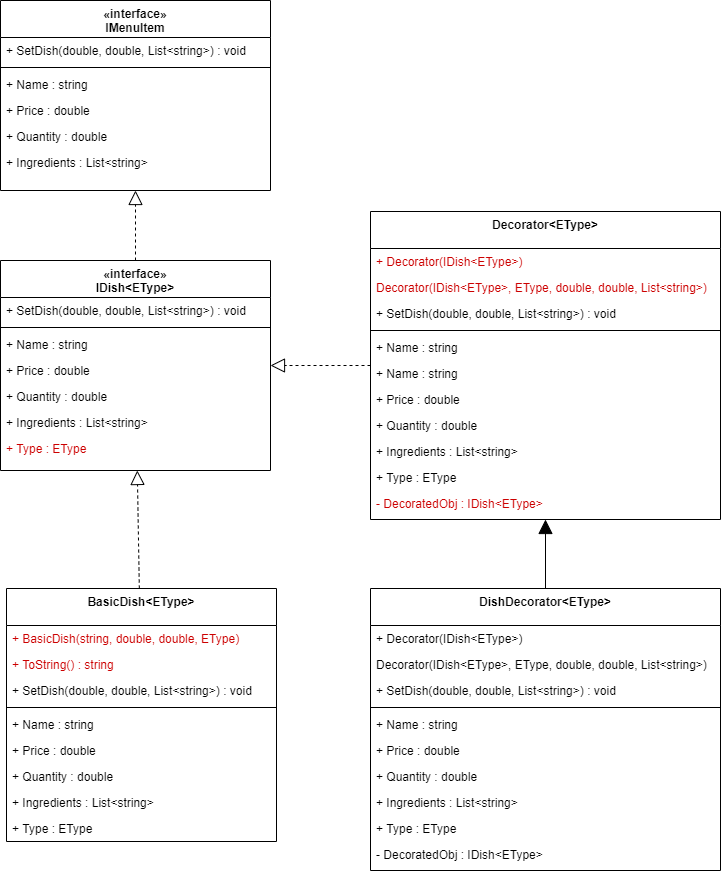

The diagram above was exported from draw.io. Its source (the exported page's mxGraphModel, read from the mxfile embedded in the PNG):
<mxGraphModel dx="998" dy="580" grid="1" gridSize="10" guides="1" tooltips="1" connect="1" arrows="1" fold="1" page="1" pageScale="1" pageWidth="827" pageHeight="1169" math="0" shadow="0">
  <root>
    <mxCell id="WIyWlLk6GJQsqaUBKTNV-0" />
    <mxCell id="WIyWlLk6GJQsqaUBKTNV-1" parent="WIyWlLk6GJQsqaUBKTNV-0" />
    <mxCell id="hcxhujS3Mi6u_HmcaEYY-6" value="" style="endArrow=block;dashed=1;endFill=0;endSize=12;html=1;" parent="WIyWlLk6GJQsqaUBKTNV-1" source="hcxhujS3Mi6u_HmcaEYY-31" target="hcxhujS3Mi6u_HmcaEYY-0" edge="1">
      <mxGeometry width="160" relative="1" as="geometry">
        <mxPoint x="189" y="443" as="sourcePoint" />
        <mxPoint x="129" y="473" as="targetPoint" />
      </mxGeometry>
    </mxCell>
    <mxCell id="hcxhujS3Mi6u_HmcaEYY-30" value="" style="endArrow=block;dashed=1;endFill=0;endSize=12;html=1;" parent="WIyWlLk6GJQsqaUBKTNV-1" source="hcxhujS3Mi6u_HmcaEYY-39" target="hcxhujS3Mi6u_HmcaEYY-31" edge="1">
      <mxGeometry width="160" relative="1" as="geometry">
        <mxPoint x="189" y="713" as="sourcePoint" />
        <mxPoint x="189" y="523" as="targetPoint" />
      </mxGeometry>
    </mxCell>
    <mxCell id="hcxhujS3Mi6u_HmcaEYY-65" value="" style="endArrow=block;dashed=1;endFill=0;endSize=12;html=1;" parent="WIyWlLk6GJQsqaUBKTNV-1" source="hcxhujS3Mi6u_HmcaEYY-57" target="hcxhujS3Mi6u_HmcaEYY-31" edge="1">
      <mxGeometry width="160" relative="1" as="geometry">
        <mxPoint x="199" y="733" as="sourcePoint" />
        <mxPoint x="199" y="673" as="targetPoint" />
      </mxGeometry>
    </mxCell>
    <mxCell id="hcxhujS3Mi6u_HmcaEYY-0" value="«interface»&#10;IMenuItem" style="swimlane;fontStyle=1;align=center;verticalAlign=top;childLayout=stackLayout;horizontal=1;startSize=37;horizontalStack=0;resizeParent=1;resizeLast=0;collapsible=1;marginBottom=0;rounded=0;shadow=0;strokeWidth=1;" parent="WIyWlLk6GJQsqaUBKTNV-1" vertex="1">
      <mxGeometry x="54" y="193" width="270" height="190" as="geometry">
        <mxRectangle x="230" y="140" width="160" height="26" as="alternateBounds" />
      </mxGeometry>
    </mxCell>
    <mxCell id="hcxhujS3Mi6u_HmcaEYY-1" value="+ SetDish(double, double, List&lt;string&gt;) : void" style="text;align=left;verticalAlign=top;spacingLeft=4;spacingRight=4;overflow=hidden;rotatable=0;points=[[0,0.5],[1,0.5]];portConstraint=eastwest;" parent="hcxhujS3Mi6u_HmcaEYY-0" vertex="1">
      <mxGeometry y="37" width="270" height="26" as="geometry" />
    </mxCell>
    <mxCell id="hcxhujS3Mi6u_HmcaEYY-4" value="" style="line;html=1;strokeWidth=1;align=left;verticalAlign=middle;spacingTop=-1;spacingLeft=3;spacingRight=3;rotatable=0;labelPosition=right;points=[];portConstraint=eastwest;" parent="hcxhujS3Mi6u_HmcaEYY-0" vertex="1">
      <mxGeometry y="63" width="270" height="8" as="geometry" />
    </mxCell>
    <mxCell id="hcxhujS3Mi6u_HmcaEYY-5" value="+ Name : string" style="text;align=left;verticalAlign=top;spacingLeft=4;spacingRight=4;overflow=hidden;rotatable=0;points=[[0,0.5],[1,0.5]];portConstraint=eastwest;" parent="hcxhujS3Mi6u_HmcaEYY-0" vertex="1">
      <mxGeometry y="71" width="270" height="26" as="geometry" />
    </mxCell>
    <mxCell id="hcxhujS3Mi6u_HmcaEYY-16" value="+ Price : double" style="text;align=left;verticalAlign=top;spacingLeft=4;spacingRight=4;overflow=hidden;rotatable=0;points=[[0,0.5],[1,0.5]];portConstraint=eastwest;" parent="hcxhujS3Mi6u_HmcaEYY-0" vertex="1">
      <mxGeometry y="97" width="270" height="26" as="geometry" />
    </mxCell>
    <mxCell id="hcxhujS3Mi6u_HmcaEYY-18" value="+ Quantity : double" style="text;align=left;verticalAlign=top;spacingLeft=4;spacingRight=4;overflow=hidden;rotatable=0;points=[[0,0.5],[1,0.5]];portConstraint=eastwest;" parent="hcxhujS3Mi6u_HmcaEYY-0" vertex="1">
      <mxGeometry y="123" width="270" height="26" as="geometry" />
    </mxCell>
    <mxCell id="hcxhujS3Mi6u_HmcaEYY-17" value="+ Ingredients : List&lt;string&gt;" style="text;align=left;verticalAlign=top;spacingLeft=4;spacingRight=4;overflow=hidden;rotatable=0;points=[[0,0.5],[1,0.5]];portConstraint=eastwest;" parent="hcxhujS3Mi6u_HmcaEYY-0" vertex="1">
      <mxGeometry y="149" width="270" height="26" as="geometry" />
    </mxCell>
    <mxCell id="hcxhujS3Mi6u_HmcaEYY-31" value="«interface»&#10;IDish&lt;EType&gt;" style="swimlane;fontStyle=1;align=center;verticalAlign=top;childLayout=stackLayout;horizontal=1;startSize=37;horizontalStack=0;resizeParent=1;resizeLast=0;collapsible=1;marginBottom=0;rounded=0;shadow=0;strokeWidth=1;" parent="WIyWlLk6GJQsqaUBKTNV-1" vertex="1">
      <mxGeometry x="54" y="453" width="270" height="210" as="geometry">
        <mxRectangle x="230" y="140" width="160" height="26" as="alternateBounds" />
      </mxGeometry>
    </mxCell>
    <mxCell id="hcxhujS3Mi6u_HmcaEYY-32" value="+ SetDish(double, double, List&lt;string&gt;) : void" style="text;align=left;verticalAlign=top;spacingLeft=4;spacingRight=4;overflow=hidden;rotatable=0;points=[[0,0.5],[1,0.5]];portConstraint=eastwest;" parent="hcxhujS3Mi6u_HmcaEYY-31" vertex="1">
      <mxGeometry y="37" width="270" height="26" as="geometry" />
    </mxCell>
    <mxCell id="hcxhujS3Mi6u_HmcaEYY-33" value="" style="line;html=1;strokeWidth=1;align=left;verticalAlign=middle;spacingTop=-1;spacingLeft=3;spacingRight=3;rotatable=0;labelPosition=right;points=[];portConstraint=eastwest;" parent="hcxhujS3Mi6u_HmcaEYY-31" vertex="1">
      <mxGeometry y="63" width="270" height="8" as="geometry" />
    </mxCell>
    <mxCell id="hcxhujS3Mi6u_HmcaEYY-34" value="+ Name : string" style="text;align=left;verticalAlign=top;spacingLeft=4;spacingRight=4;overflow=hidden;rotatable=0;points=[[0,0.5],[1,0.5]];portConstraint=eastwest;" parent="hcxhujS3Mi6u_HmcaEYY-31" vertex="1">
      <mxGeometry y="71" width="270" height="26" as="geometry" />
    </mxCell>
    <mxCell id="hcxhujS3Mi6u_HmcaEYY-35" value="+ Price : double" style="text;align=left;verticalAlign=top;spacingLeft=4;spacingRight=4;overflow=hidden;rotatable=0;points=[[0,0.5],[1,0.5]];portConstraint=eastwest;" parent="hcxhujS3Mi6u_HmcaEYY-31" vertex="1">
      <mxGeometry y="97" width="270" height="26" as="geometry" />
    </mxCell>
    <mxCell id="hcxhujS3Mi6u_HmcaEYY-36" value="+ Quantity : double" style="text;align=left;verticalAlign=top;spacingLeft=4;spacingRight=4;overflow=hidden;rotatable=0;points=[[0,0.5],[1,0.5]];portConstraint=eastwest;" parent="hcxhujS3Mi6u_HmcaEYY-31" vertex="1">
      <mxGeometry y="123" width="270" height="26" as="geometry" />
    </mxCell>
    <mxCell id="hcxhujS3Mi6u_HmcaEYY-38" value="+ Ingredients : List&lt;string&gt;" style="text;align=left;verticalAlign=top;spacingLeft=4;spacingRight=4;overflow=hidden;rotatable=0;points=[[0,0.5],[1,0.5]];portConstraint=eastwest;" parent="hcxhujS3Mi6u_HmcaEYY-31" vertex="1">
      <mxGeometry y="149" width="270" height="26" as="geometry" />
    </mxCell>
    <mxCell id="hcxhujS3Mi6u_HmcaEYY-37" value="+ Type : EType" style="text;align=left;verticalAlign=top;spacingLeft=4;spacingRight=4;overflow=hidden;rotatable=0;points=[[0,0.5],[1,0.5]];portConstraint=eastwest;fontColor=#CC0000;" parent="hcxhujS3Mi6u_HmcaEYY-31" vertex="1">
      <mxGeometry y="175" width="270" height="26" as="geometry" />
    </mxCell>
    <mxCell id="hcxhujS3Mi6u_HmcaEYY-84" value="" style="endArrow=block;endFill=1;endSize=12;html=1;" parent="WIyWlLk6GJQsqaUBKTNV-1" source="hcxhujS3Mi6u_HmcaEYY-71" target="hcxhujS3Mi6u_HmcaEYY-57" edge="1">
      <mxGeometry width="160" relative="1" as="geometry">
        <mxPoint x="589.9999999999998" y="783.1712195121952" as="sourcePoint" />
        <mxPoint x="490.0000000000002" y="780.000487804878" as="targetPoint" />
      </mxGeometry>
    </mxCell>
    <mxCell id="hcxhujS3Mi6u_HmcaEYY-57" value="Decorator&lt;EType&gt;" style="swimlane;fontStyle=1;align=center;verticalAlign=top;childLayout=stackLayout;horizontal=1;startSize=37;horizontalStack=0;resizeParent=1;resizeLast=0;collapsible=1;marginBottom=0;rounded=0;shadow=0;strokeWidth=1;" parent="WIyWlLk6GJQsqaUBKTNV-1" vertex="1">
      <mxGeometry x="424" y="404" width="350" height="308" as="geometry">
        <mxRectangle x="230" y="140" width="160" height="26" as="alternateBounds" />
      </mxGeometry>
    </mxCell>
    <mxCell id="hcxhujS3Mi6u_HmcaEYY-69" value="+ Decorator(IDish&lt;EType&gt;)" style="text;align=left;verticalAlign=top;spacingLeft=4;spacingRight=4;overflow=hidden;rotatable=0;points=[[0,0.5],[1,0.5]];portConstraint=eastwest;fontColor=#CC0000;" parent="hcxhujS3Mi6u_HmcaEYY-57" vertex="1">
      <mxGeometry y="37" width="350" height="26" as="geometry" />
    </mxCell>
    <mxCell id="hcxhujS3Mi6u_HmcaEYY-70" value="Decorator(IDish&lt;EType&gt;, EType, double, double, List&lt;string&gt;)" style="text;align=left;verticalAlign=top;spacingLeft=4;spacingRight=4;overflow=hidden;rotatable=0;points=[[0,0.5],[1,0.5]];portConstraint=eastwest;fontColor=#CC0000;" parent="hcxhujS3Mi6u_HmcaEYY-57" vertex="1">
      <mxGeometry y="63" width="350" height="26" as="geometry" />
    </mxCell>
    <mxCell id="hcxhujS3Mi6u_HmcaEYY-58" value="+ SetDish(double, double, List&lt;string&gt;) : void" style="text;align=left;verticalAlign=top;spacingLeft=4;spacingRight=4;overflow=hidden;rotatable=0;points=[[0,0.5],[1,0.5]];portConstraint=eastwest;" parent="hcxhujS3Mi6u_HmcaEYY-57" vertex="1">
      <mxGeometry y="89" width="350" height="26" as="geometry" />
    </mxCell>
    <mxCell id="hcxhujS3Mi6u_HmcaEYY-59" value="" style="line;html=1;strokeWidth=1;align=left;verticalAlign=middle;spacingTop=-1;spacingLeft=3;spacingRight=3;rotatable=0;labelPosition=right;points=[];portConstraint=eastwest;" parent="hcxhujS3Mi6u_HmcaEYY-57" vertex="1">
      <mxGeometry y="115" width="350" height="8" as="geometry" />
    </mxCell>
    <mxCell id="hcxhujS3Mi6u_HmcaEYY-83" value="+ Name : string" style="text;align=left;verticalAlign=top;spacingLeft=4;spacingRight=4;overflow=hidden;rotatable=0;points=[[0,0.5],[1,0.5]];portConstraint=eastwest;" parent="hcxhujS3Mi6u_HmcaEYY-57" vertex="1">
      <mxGeometry y="123" width="350" height="26" as="geometry" />
    </mxCell>
    <mxCell id="hcxhujS3Mi6u_HmcaEYY-60" value="+ Name : string" style="text;align=left;verticalAlign=top;spacingLeft=4;spacingRight=4;overflow=hidden;rotatable=0;points=[[0,0.5],[1,0.5]];portConstraint=eastwest;" parent="hcxhujS3Mi6u_HmcaEYY-57" vertex="1">
      <mxGeometry y="149" width="350" height="26" as="geometry" />
    </mxCell>
    <mxCell id="hcxhujS3Mi6u_HmcaEYY-61" value="+ Price : double" style="text;align=left;verticalAlign=top;spacingLeft=4;spacingRight=4;overflow=hidden;rotatable=0;points=[[0,0.5],[1,0.5]];portConstraint=eastwest;" parent="hcxhujS3Mi6u_HmcaEYY-57" vertex="1">
      <mxGeometry y="175" width="350" height="26" as="geometry" />
    </mxCell>
    <mxCell id="hcxhujS3Mi6u_HmcaEYY-62" value="+ Quantity : double" style="text;align=left;verticalAlign=top;spacingLeft=4;spacingRight=4;overflow=hidden;rotatable=0;points=[[0,0.5],[1,0.5]];portConstraint=eastwest;" parent="hcxhujS3Mi6u_HmcaEYY-57" vertex="1">
      <mxGeometry y="201" width="350" height="26" as="geometry" />
    </mxCell>
    <mxCell id="hcxhujS3Mi6u_HmcaEYY-63" value="+ Ingredients : List&lt;string&gt;" style="text;align=left;verticalAlign=top;spacingLeft=4;spacingRight=4;overflow=hidden;rotatable=0;points=[[0,0.5],[1,0.5]];portConstraint=eastwest;" parent="hcxhujS3Mi6u_HmcaEYY-57" vertex="1">
      <mxGeometry y="227" width="350" height="26" as="geometry" />
    </mxCell>
    <mxCell id="hcxhujS3Mi6u_HmcaEYY-66" value="+ Type : EType" style="text;align=left;verticalAlign=top;spacingLeft=4;spacingRight=4;overflow=hidden;rotatable=0;points=[[0,0.5],[1,0.5]];portConstraint=eastwest;" parent="hcxhujS3Mi6u_HmcaEYY-57" vertex="1">
      <mxGeometry y="253" width="350" height="26" as="geometry" />
    </mxCell>
    <mxCell id="hcxhujS3Mi6u_HmcaEYY-64" value="- DecoratedObj : IDish&lt;EType&gt;" style="text;align=left;verticalAlign=top;spacingLeft=4;spacingRight=4;overflow=hidden;rotatable=0;points=[[0,0.5],[1,0.5]];portConstraint=eastwest;fontColor=#CC0000;" parent="hcxhujS3Mi6u_HmcaEYY-57" vertex="1">
      <mxGeometry y="279" width="350" height="29" as="geometry" />
    </mxCell>
    <mxCell id="hcxhujS3Mi6u_HmcaEYY-71" value="DishDecorator&lt;EType&gt;" style="swimlane;fontStyle=1;align=center;verticalAlign=top;childLayout=stackLayout;horizontal=1;startSize=37;horizontalStack=0;resizeParent=1;resizeLast=0;collapsible=1;marginBottom=0;rounded=0;shadow=0;strokeWidth=1;" parent="WIyWlLk6GJQsqaUBKTNV-1" vertex="1">
      <mxGeometry x="424" y="781" width="350" height="282" as="geometry">
        <mxRectangle x="230" y="140" width="160" height="26" as="alternateBounds" />
      </mxGeometry>
    </mxCell>
    <mxCell id="hcxhujS3Mi6u_HmcaEYY-72" value="+ Decorator(IDish&lt;EType&gt;)" style="text;align=left;verticalAlign=top;spacingLeft=4;spacingRight=4;overflow=hidden;rotatable=0;points=[[0,0.5],[1,0.5]];portConstraint=eastwest;fontColor=#000000;" parent="hcxhujS3Mi6u_HmcaEYY-71" vertex="1">
      <mxGeometry y="37" width="350" height="26" as="geometry" />
    </mxCell>
    <mxCell id="hcxhujS3Mi6u_HmcaEYY-73" value="Decorator(IDish&lt;EType&gt;, EType, double, double, List&lt;string&gt;)" style="text;align=left;verticalAlign=top;spacingLeft=4;spacingRight=4;overflow=hidden;rotatable=0;points=[[0,0.5],[1,0.5]];portConstraint=eastwest;fontColor=#000000;" parent="hcxhujS3Mi6u_HmcaEYY-71" vertex="1">
      <mxGeometry y="63" width="350" height="26" as="geometry" />
    </mxCell>
    <mxCell id="hcxhujS3Mi6u_HmcaEYY-74" value="+ SetDish(double, double, List&lt;string&gt;) : void" style="text;align=left;verticalAlign=top;spacingLeft=4;spacingRight=4;overflow=hidden;rotatable=0;points=[[0,0.5],[1,0.5]];portConstraint=eastwest;" parent="hcxhujS3Mi6u_HmcaEYY-71" vertex="1">
      <mxGeometry y="89" width="350" height="26" as="geometry" />
    </mxCell>
    <mxCell id="hcxhujS3Mi6u_HmcaEYY-75" value="" style="line;html=1;strokeWidth=1;align=left;verticalAlign=middle;spacingTop=-1;spacingLeft=3;spacingRight=3;rotatable=0;labelPosition=right;points=[];portConstraint=eastwest;" parent="hcxhujS3Mi6u_HmcaEYY-71" vertex="1">
      <mxGeometry y="115" width="350" height="8" as="geometry" />
    </mxCell>
    <mxCell id="hcxhujS3Mi6u_HmcaEYY-76" value="+ Name : string" style="text;align=left;verticalAlign=top;spacingLeft=4;spacingRight=4;overflow=hidden;rotatable=0;points=[[0,0.5],[1,0.5]];portConstraint=eastwest;" parent="hcxhujS3Mi6u_HmcaEYY-71" vertex="1">
      <mxGeometry y="123" width="350" height="26" as="geometry" />
    </mxCell>
    <mxCell id="hcxhujS3Mi6u_HmcaEYY-77" value="+ Price : double" style="text;align=left;verticalAlign=top;spacingLeft=4;spacingRight=4;overflow=hidden;rotatable=0;points=[[0,0.5],[1,0.5]];portConstraint=eastwest;" parent="hcxhujS3Mi6u_HmcaEYY-71" vertex="1">
      <mxGeometry y="149" width="350" height="26" as="geometry" />
    </mxCell>
    <mxCell id="hcxhujS3Mi6u_HmcaEYY-78" value="+ Quantity : double" style="text;align=left;verticalAlign=top;spacingLeft=4;spacingRight=4;overflow=hidden;rotatable=0;points=[[0,0.5],[1,0.5]];portConstraint=eastwest;" parent="hcxhujS3Mi6u_HmcaEYY-71" vertex="1">
      <mxGeometry y="175" width="350" height="26" as="geometry" />
    </mxCell>
    <mxCell id="hcxhujS3Mi6u_HmcaEYY-79" value="+ Ingredients : List&lt;string&gt;" style="text;align=left;verticalAlign=top;spacingLeft=4;spacingRight=4;overflow=hidden;rotatable=0;points=[[0,0.5],[1,0.5]];portConstraint=eastwest;" parent="hcxhujS3Mi6u_HmcaEYY-71" vertex="1">
      <mxGeometry y="201" width="350" height="26" as="geometry" />
    </mxCell>
    <mxCell id="hcxhujS3Mi6u_HmcaEYY-80" value="+ Type : EType" style="text;align=left;verticalAlign=top;spacingLeft=4;spacingRight=4;overflow=hidden;rotatable=0;points=[[0,0.5],[1,0.5]];portConstraint=eastwest;" parent="hcxhujS3Mi6u_HmcaEYY-71" vertex="1">
      <mxGeometry y="227" width="350" height="26" as="geometry" />
    </mxCell>
    <mxCell id="hcxhujS3Mi6u_HmcaEYY-81" value="- DecoratedObj : IDish&lt;EType&gt;" style="text;align=left;verticalAlign=top;spacingLeft=4;spacingRight=4;overflow=hidden;rotatable=0;points=[[0,0.5],[1,0.5]];portConstraint=eastwest;fontColor=#000000;" parent="hcxhujS3Mi6u_HmcaEYY-71" vertex="1">
      <mxGeometry y="253" width="350" height="29" as="geometry" />
    </mxCell>
    <mxCell id="hcxhujS3Mi6u_HmcaEYY-39" value="BasicDish&lt;EType&gt;" style="swimlane;fontStyle=1;align=center;verticalAlign=top;childLayout=stackLayout;horizontal=1;startSize=37;horizontalStack=0;resizeParent=1;resizeLast=0;collapsible=1;marginBottom=0;rounded=0;shadow=0;strokeWidth=1;" parent="WIyWlLk6GJQsqaUBKTNV-1" vertex="1">
      <mxGeometry x="60" y="781" width="270" height="253" as="geometry">
        <mxRectangle x="230" y="140" width="160" height="26" as="alternateBounds" />
      </mxGeometry>
    </mxCell>
    <mxCell id="hcxhujS3Mi6u_HmcaEYY-68" value="+ BasicDish(string, double, double, EType)" style="text;align=left;verticalAlign=top;spacingLeft=4;spacingRight=4;overflow=hidden;rotatable=0;points=[[0,0.5],[1,0.5]];portConstraint=eastwest;fontColor=#CC0000;" parent="hcxhujS3Mi6u_HmcaEYY-39" vertex="1">
      <mxGeometry y="37" width="270" height="26" as="geometry" />
    </mxCell>
    <mxCell id="hcxhujS3Mi6u_HmcaEYY-40" value="+ ToString() : string" style="text;align=left;verticalAlign=top;spacingLeft=4;spacingRight=4;overflow=hidden;rotatable=0;points=[[0,0.5],[1,0.5]];portConstraint=eastwest;fontColor=#CC0000;" parent="hcxhujS3Mi6u_HmcaEYY-39" vertex="1">
      <mxGeometry y="63" width="270" height="26" as="geometry" />
    </mxCell>
    <mxCell id="hcxhujS3Mi6u_HmcaEYY-56" value="+ SetDish(double, double, List&lt;string&gt;) : void" style="text;align=left;verticalAlign=top;spacingLeft=4;spacingRight=4;overflow=hidden;rotatable=0;points=[[0,0.5],[1,0.5]];portConstraint=eastwest;" parent="hcxhujS3Mi6u_HmcaEYY-39" vertex="1">
      <mxGeometry y="89" width="270" height="26" as="geometry" />
    </mxCell>
    <mxCell id="hcxhujS3Mi6u_HmcaEYY-41" value="" style="line;html=1;strokeWidth=1;align=left;verticalAlign=middle;spacingTop=-1;spacingLeft=3;spacingRight=3;rotatable=0;labelPosition=right;points=[];portConstraint=eastwest;" parent="hcxhujS3Mi6u_HmcaEYY-39" vertex="1">
      <mxGeometry y="115" width="270" height="8" as="geometry" />
    </mxCell>
    <mxCell id="hcxhujS3Mi6u_HmcaEYY-42" value="+ Name : string" style="text;align=left;verticalAlign=top;spacingLeft=4;spacingRight=4;overflow=hidden;rotatable=0;points=[[0,0.5],[1,0.5]];portConstraint=eastwest;" parent="hcxhujS3Mi6u_HmcaEYY-39" vertex="1">
      <mxGeometry y="123" width="270" height="26" as="geometry" />
    </mxCell>
    <mxCell id="hcxhujS3Mi6u_HmcaEYY-43" value="+ Price : double" style="text;align=left;verticalAlign=top;spacingLeft=4;spacingRight=4;overflow=hidden;rotatable=0;points=[[0,0.5],[1,0.5]];portConstraint=eastwest;" parent="hcxhujS3Mi6u_HmcaEYY-39" vertex="1">
      <mxGeometry y="149" width="270" height="26" as="geometry" />
    </mxCell>
    <mxCell id="hcxhujS3Mi6u_HmcaEYY-44" value="+ Quantity : double" style="text;align=left;verticalAlign=top;spacingLeft=4;spacingRight=4;overflow=hidden;rotatable=0;points=[[0,0.5],[1,0.5]];portConstraint=eastwest;" parent="hcxhujS3Mi6u_HmcaEYY-39" vertex="1">
      <mxGeometry y="175" width="270" height="26" as="geometry" />
    </mxCell>
    <mxCell id="hcxhujS3Mi6u_HmcaEYY-45" value="+ Ingredients : List&lt;string&gt;" style="text;align=left;verticalAlign=top;spacingLeft=4;spacingRight=4;overflow=hidden;rotatable=0;points=[[0,0.5],[1,0.5]];portConstraint=eastwest;" parent="hcxhujS3Mi6u_HmcaEYY-39" vertex="1">
      <mxGeometry y="201" width="270" height="26" as="geometry" />
    </mxCell>
    <mxCell id="hcxhujS3Mi6u_HmcaEYY-46" value="+ Type : EType" style="text;align=left;verticalAlign=top;spacingLeft=4;spacingRight=4;overflow=hidden;rotatable=0;points=[[0,0.5],[1,0.5]];portConstraint=eastwest;" parent="hcxhujS3Mi6u_HmcaEYY-39" vertex="1">
      <mxGeometry y="227" width="270" height="26" as="geometry" />
    </mxCell>
  </root>
</mxGraphModel>